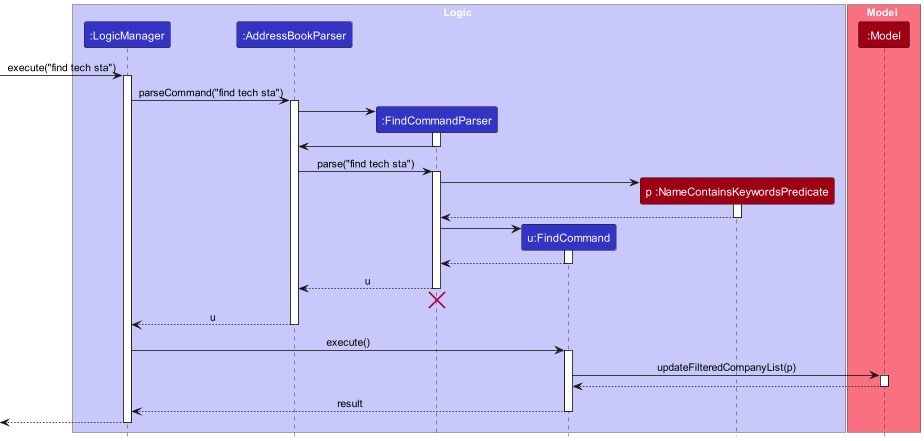

The diagram above was rendered by PlantUML. Its source (embedded in the PNG):
@startuml
!include style.puml
skinparam ArrowFontStyle plain

box Logic LOGIC_COLOR_T1
participant ":LogicManager" as LogicManager LOGIC_COLOR
participant ":AddressBookParser" as AddressBookParser LOGIC_COLOR
participant ":FindCommandParser" as FindCommandParser LOGIC_COLOR
participant "u:FindCommand" as FindCommand LOGIC_COLOR
participant "p :NameContainsKeywordsPredicate" as NameContainsKeywordsPredicate MODEL_COLOR
end box

box Model MODEL_COLOR_T1
participant ":Model" as Model MODEL_COLOR
end box

[-> LogicManager : execute("find tech sta")
activate LogicManager

LogicManager -> AddressBookParser : parseCommand("find tech sta")
activate AddressBookParser

create FindCommandParser
AddressBookParser -> FindCommandParser
activate FindCommandParser
FindCommandParser -> AddressBookParser
deactivate FindCommandParser

AddressBookParser -> FindCommandParser : parse("find tech sta")
activate FindCommandParser

create NameContainsKeywordsPredicate
FindCommandParser -> NameContainsKeywordsPredicate
activate NameContainsKeywordsPredicate

NameContainsKeywordsPredicate --> FindCommandParser
deactivate NameContainsKeywordsPredicate

create FindCommand
FindCommandParser -> FindCommand
activate FindCommand

FindCommand --> FindCommandParser
deactivate FindCommand

FindCommandParser --> AddressBookParser : u
deactivate FindCommandParser
FindCommandParser -[hidden]-> AddressBookParser
destroy FindCommandParser

AddressBookParser --> LogicManager : u
deactivate AddressBookParser

LogicManager -> FindCommand : execute()
activate FindCommand

FindCommand -> Model : updateFilteredCompanyList(p)
activate Model

Model --> FindCommand
deactivate Model

FindCommand --> LogicManager : result
deactivate FindCommand

[<--LogicManager
deactivate LogicManager
@enduml